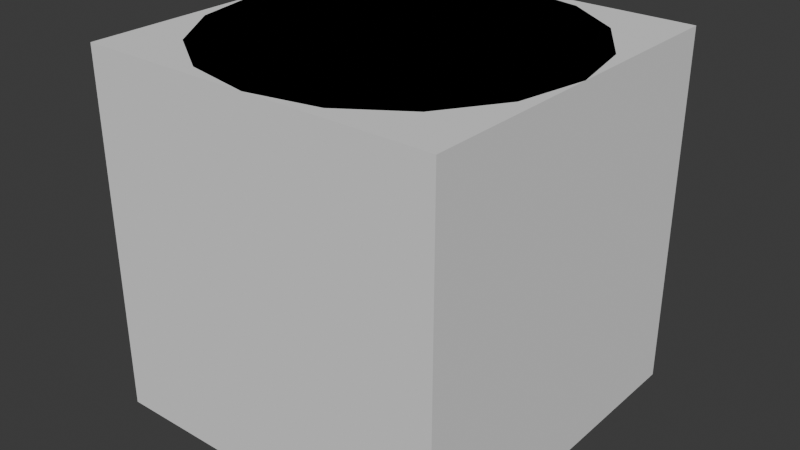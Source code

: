 # Source: testing_library.blend  (saved by Blender 4.1.23; exported with 4.5.12 LTS)
import bpy
from mathutils import Matrix  # noqa: F401  (used for matrix-valued properties, if any)

bpy.ops.wm.read_factory_settings(use_empty=True)
scene = bpy.context.scene
scene.name = 'Scene'

# ---- collections
col_external_blueprint = bpy.data.collections.new('External_blueprint'); scene.collection.children.link(col_external_blueprint)
col_some_category = bpy.data.collections.new('Some category'); scene.collection.children.link(col_some_category)
col_sub_some_category = bpy.data.collections.new('Sub Some category'); col_some_category.children.link(col_sub_some_category)
col_external_blueprint2 = bpy.data.collections.new('External_blueprint2'); col_sub_some_category.children.link(col_external_blueprint2)
col_external_blueprint3 = bpy.data.collections.new('External_blueprint3'); scene.collection.children.link(col_external_blueprint3)

# ---- world
world_world = bpy.data.worlds.new('World'); scene.world = world_world
world_world.use_nodes = True; world_world.node_tree.nodes.clear()
_N = world_world.node_tree.nodes; _L = world_world.node_tree.links
n0 = _N.new('ShaderNodeOutputWorld'); n0.name = 'World Output'; n0.location = (300, 300)
n1 = _N.new('ShaderNodeBackground'); n1.name = 'Background'; n1.location = (10, 300)
n1.inputs[0].default_value = (0.05088, 0.05088, 0.05088, 1.0)
_L.new(n1.outputs[0], n0.inputs[0])
n0.is_active_output = True
world_world.color = (0.05088, 0.05088, 0.05088)
world_world.use_sun_shadow = False
world_world.sun_shadow_jitter_overblur = 0.0

# ---- meshes
me_cube_001 = bpy.data.meshes.new('Cube.001')
me_cube_001.from_pydata([(-1.0, -1.0, -1.0), (-1.0, -1.0, 1.0), (-1.0, 1.0, -1.0), (-1.0, 1.0, 1.0), (1.0, -1.0, -1.0), (1.0, -1.0, 1.0), (1.0, 1.0, -1.0), (1.0, 1.0, 1.0)], [], [(0, 1, 3, 2), (2, 3, 7, 6), (6, 7, 5, 4), (4, 5, 1, 0), (2, 6, 4, 0), (7, 3, 1, 5)])
_uv = me_cube_001.uv_layers.new(name='UVMap')
_uv.uv.foreach_set('vector', [0.375, 0.0, 0.625, 0.0, 0.625, 0.25, 0.375, 0.25, 0.375, 0.25, 0.625, 0.25, 0.625, 0.5, 0.375, 0.5, 0.375, 0.5, 0.625, 0.5, 0.625, 0.75, 0.375, 0.75, 0.375, 0.75, 0.625, 0.75, 0.625, 1.0, 0.375, 1.0, 0.125, 0.5, 0.375, 0.5, 0.375, 0.75, 0.125, 0.75, 0.625, 0.5, 0.875, 0.5, 0.875, 0.75, 0.625, 0.75])
me_cube_001.update()
me_cylinder = bpy.data.meshes.new('Cylinder')
me_cylinder.from_pydata([(0.0, 1.0, -1.0), (0.0, 1.0, 1.0), (0.3827, 0.9239, -1.0), (0.3827, 0.9239, 1.0), (0.7071, 0.7071, -1.0), (0.7071, 0.7071, 1.0), (0.9239, 0.3827, -1.0), (0.9239, 0.3827, 1.0), (1.0, 0.0, -1.0), (1.0, 0.0, 1.0), (0.9239, -0.3827, -1.0), (0.9239, -0.3827, 1.0), (0.7071, -0.7071, -1.0), (0.7071, -0.7071, 1.0), (0.3827, -0.9239, -1.0), (0.3827, -0.9239, 1.0), (0.0, -1.0, -1.0), (0.0, -1.0, 1.0), (-0.3827, -0.9239, -1.0), (-0.3827, -0.9239, 1.0), (-0.7071, -0.7071, -1.0), (-0.7071, -0.7071, 1.0), (-0.9239, -0.3827, -1.0), (-0.9239, -0.3827, 1.0), (-1.0, 0.0, -1.0), (-1.0, 0.0, 1.0), (-0.9239, 0.3827, -1.0), (-0.9239, 0.3827, 1.0), (-0.7071, 0.7071, -1.0), (-0.7071, 0.7071, 1.0), (-0.3827, 0.9239, -1.0), (-0.3827, 0.9239, 1.0)], [], [(0, 1, 3, 2), (2, 3, 5, 4), (4, 5, 7, 6), (6, 7, 9, 8), (8, 9, 11, 10), (10, 11, 13, 12), (12, 13, 15, 14), (14, 15, 17, 16), (16, 17, 19, 18), (18, 19, 21, 20), (20, 21, 23, 22), (22, 23, 25, 24), (24, 25, 27, 26), (26, 27, 29, 28), (3, 1, 31, 29, 27, 25, 23, 21, 19, 17, 15, 13, 11, 9, 7, 5), (28, 29, 31, 30), (30, 31, 1, 0), (0, 2, 4, 6, 8, 10, 12, 14, 16, 18, 20, 22, 24, 26, 28, 30)])
_uv = me_cylinder.uv_layers.new(name='UVMap')
_uv.uv.foreach_set('vector', [1.0, 0.5, 1.0, 1.0, 0.9375, 1.0, 0.9375, 0.5, 0.9375, 0.5, 0.9375, 1.0, 0.875, 1.0, 0.875, 0.5, 0.875, 0.5, 0.875, 1.0, 0.8125, 1.0, 0.8125, 0.5, 0.8125, 0.5, 0.8125, 1.0, 0.75, 1.0, 0.75, 0.5, 0.75, 0.5, 0.75, 1.0, 0.6875, 1.0, 0.6875, 0.5, 0.6875, 0.5, 0.6875, 1.0, 0.625, 1.0, 0.625, 0.5, 0.625, 0.5, 0.625, 1.0, 0.5625, 1.0, 0.5625, 0.5, 0.5625, 0.5, 0.5625, 1.0, 0.5, 1.0, 0.5, 0.5, 0.5, 0.5, 0.5, 1.0, 0.4375, 1.0, 0.4375, 0.5, 0.4375, 0.5, 0.4375, 1.0, 0.375, 1.0, 0.375, 0.5, 0.375, 0.5, 0.375, 1.0, 0.3125, 1.0, 0.3125, 0.5, 0.3125, 0.5, 0.3125, 1.0, 0.25, 1.0, 0.25, 0.5, 0.25, 0.5, 0.25, 1.0, 0.1875, 1.0, 0.1875, 0.5, 0.1875, 0.5, 0.1875, 1.0, 0.125, 1.0, 0.125, 0.5, 0.3418, 0.4717, 0.25, 0.49, 0.1582, 0.4717, 0.08029, 0.4197, 0.02827, 0.3418, 0.01, 0.25, 0.02827, 0.1582, 0.08029, 0.08029, 0.1582, 0.02827, 0.25, 0.01, 0.3418, 0.02827, 0.4197, 0.08029, 0.4717, 0.1582, 0.49, 0.25, 0.4717, 0.3418, 0.4197, 0.4197, 0.125, 0.5, 0.125, 1.0, 0.0625, 1.0, 0.0625, 0.5, 0.0625, 0.5, 0.0625, 1.0, 0.0, 1.0, 0.0, 0.5, 0.75, 0.49, 0.8418, 0.4717, 0.9197, 0.4197, 0.9717, 0.3418, 0.99, 0.25, 0.9717, 0.1582, 0.9197, 0.08029, 0.8418, 0.02827, 0.75, 0.01, 0.6582, 0.02827, 0.5803, 0.08029, 0.5283, 0.1582, 0.51, 0.25, 0.5283, 0.3418, 0.5803, 0.4197, 0.6582, 0.4717])
me_cylinder.update()
me_cone = bpy.data.meshes.new('Cone')
me_cone.from_pydata([(0.0, 1.0, -1.0), (0.866, 0.5, -1.0), (0.866, -0.5, -1.0), (0.0, -1.0, -1.0), (-0.866, -0.5, -1.0), (-0.866, 0.5, -1.0), (0.0, 0.0, 1.0)], [], [(0, 6, 1), (1, 6, 2), (2, 6, 3), (3, 6, 4), (0, 1, 2, 3, 4, 5), (4, 6, 5), (5, 6, 0)])
_uv = me_cone.uv_layers.new(name='UVMap')
_uv.uv.foreach_set('vector', [0.25, 0.49, 0.25, 0.25, 0.4578, 0.37, 0.4578, 0.37, 0.25, 0.25, 0.4578, 0.13, 0.4578, 0.13, 0.25, 0.25, 0.25, 0.01, 0.25, 0.01, 0.25, 0.25, 0.04215, 0.13, 0.75, 0.49, 0.9578, 0.37, 0.9578, 0.13, 0.75, 0.01, 0.5422, 0.13, 0.5422, 0.37, 0.04215, 0.13, 0.25, 0.25, 0.04215, 0.37, 0.04215, 0.37, 0.25, 0.25, 0.25, 0.49])
me_cone.update()

# ---- objects
ob_external_blueprint_mesh = bpy.data.objects.new('External_blueprint_mesh', me_cube_001)
ob_external_blueprint2_cylinder = bpy.data.objects.new('External_blueprint2_Cylinder', me_cylinder)
ob_external_blueprint3 = bpy.data.objects.new('External_blueprint3', None)
ob_external_blueprint3_cone = bpy.data.objects.new('External_blueprint3_Cone', me_cone)

# ---- transforms, parenting, visibility, modifiers, constraints
ob_external_blueprint_mesh.location = (0.0, 0.0, 0.0)
ob_external_blueprint2_cylinder.location = (0.0, 0.0, 0.0)
ob_external_blueprint3.location = (0.0, 0.0, 0.0)
ob_external_blueprint3.instance_type = 'COLLECTION'
ob_external_blueprint3_cone.location = (0.0, 0.0, 0.0)
ob_external_blueprint3.instance_collection = col_external_blueprint3

# ---- collection membership
col_external_blueprint.objects.link(ob_external_blueprint_mesh)
col_external_blueprint2.objects.link(ob_external_blueprint2_cylinder)
col_external_blueprint2.objects.link(ob_external_blueprint3)
col_external_blueprint3.objects.link(ob_external_blueprint3_cone)

# ---- scene / render settings (as saved in the file)
scene.frame_start = 1; scene.frame_end = 250; scene.frame_set(1)
scene.render.engine = 'BLENDER_EEVEE_NEXT'
scene.cycles.sampling_pattern = 'TABULATED_SOBOL'
scene.eevee.ray_tracing_options.trace_max_roughness = 0.0
bpy.context.view_layer.update()

# ---- added for rendering (the .blend has no active camera and no usable light): camera, sun
cam_auto = bpy.data.cameras.new('AutoCamera')
cam_auto.lens = 50.0
cam_auto.sensor_width = 36.0
cam_auto.clip_end = 1000.0
ob_auto_camera = bpy.data.objects.new('AutoCamera', cam_auto)
scene.collection.objects.link(ob_auto_camera)
ob_auto_camera.location = (3.20507, -3.84609, 2.56406)
ob_auto_camera.rotation_euler = (1.09748, -7.21219e-08, 0.694738)
scene.camera = ob_auto_camera
light_auto_sun = bpy.data.lights.new('AutoSun', 'SUN')
light_auto_sun.energy = 3.0
light_auto_sun.angle = 0.0523599
ob_auto_sun = bpy.data.objects.new('AutoSun', light_auto_sun)
scene.collection.objects.link(ob_auto_sun)
ob_auto_sun.rotation_euler = (0.872665, 0.174533, 0.523599)
bpy.context.view_layer.update()
